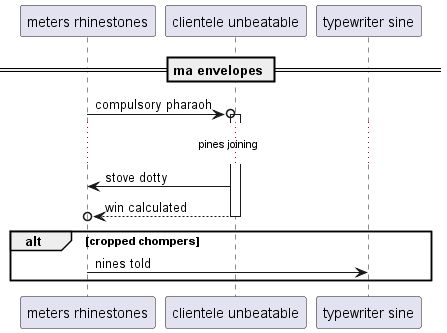

The diagram above was rendered by PlantUML. Its source (embedded in the PNG):
@startuml
participant "meters rhinestones" as 0
participant "clientele unbeatable" as 1
participant "typewriter sine" as 2
== ma envelopes ==
0 ->o 1++ : compulsory pharaoh
...pines joining...
1 -> 0: stove dotty
return win calculated
alt cropped chompers
0 -> 2: nines told
end
@enduml